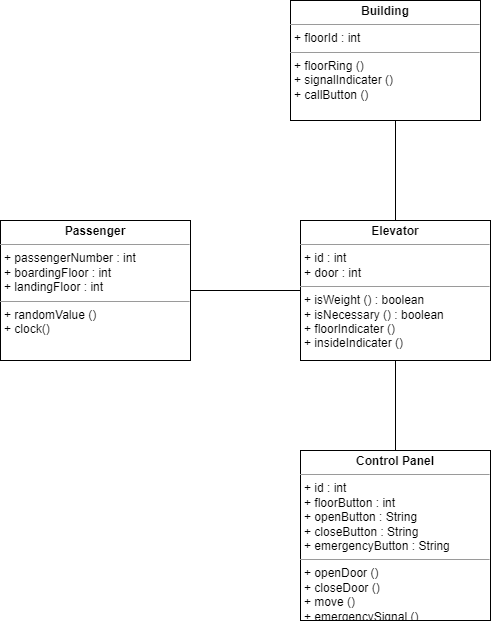

The diagram above was exported from draw.io. Its source (the exported page's mxGraphModel, read from the mxfile embedded in the PNG):
<mxGraphModel dx="1021" dy="567" grid="1" gridSize="10" guides="1" tooltips="1" connect="1" arrows="1" fold="1" page="1" pageScale="1" pageWidth="850" pageHeight="1100" background="none" math="0" shadow="0">
  <root>
    <mxCell id="0" />
    <mxCell id="1" parent="0" />
    <mxCell id="5d2195bd80daf111-18" value="&lt;p style=&quot;margin: 0px ; margin-top: 4px ; text-align: center&quot;&gt;&lt;b&gt;Building&lt;/b&gt;&lt;/p&gt;&lt;hr size=&quot;1&quot;&gt;&lt;p style=&quot;margin: 0px ; margin-left: 4px&quot;&gt;+ floorId : int&lt;/p&gt;&lt;hr size=&quot;1&quot;&gt;&lt;p style=&quot;margin: 0px ; margin-left: 4px&quot;&gt;+ floorRing ()&lt;/p&gt;&lt;p style=&quot;margin: 0px ; margin-left: 4px&quot;&gt;+ signalIndicater ()&lt;/p&gt;&lt;p style=&quot;margin: 0px ; margin-left: 4px&quot;&gt;+ callButton ()&lt;/p&gt;" style="verticalAlign=top;align=left;overflow=fill;fontSize=12;fontFamily=Helvetica;html=1;rounded=0;shadow=0;comic=0;labelBackgroundColor=none;strokeWidth=1" parent="1" vertex="1">
      <mxGeometry x="330" y="10" width="190" height="120" as="geometry" />
    </mxCell>
    <mxCell id="P0RlPGIWvBevl0AJY8u5-1" value="&lt;p style=&quot;margin: 0px ; margin-top: 4px ; text-align: center&quot;&gt;&lt;b&gt;Elevator&lt;/b&gt;&lt;/p&gt;&lt;hr size=&quot;1&quot;&gt;&lt;p style=&quot;margin: 0px ; margin-left: 4px&quot;&gt;+ id : int&lt;/p&gt;&lt;p style=&quot;margin: 0px ; margin-left: 4px&quot;&gt;+ door : int&lt;/p&gt;&lt;hr size=&quot;1&quot;&gt;&lt;p style=&quot;margin: 0px ; margin-left: 4px&quot;&gt;+ isWeight () : boolean&lt;/p&gt;&lt;p style=&quot;margin: 0px ; margin-left: 4px&quot;&gt;+ isNecessary () : boolean&lt;/p&gt;&lt;p style=&quot;margin: 0px ; margin-left: 4px&quot;&gt;+ floorIndicater ()&lt;/p&gt;&lt;p style=&quot;margin: 0px ; margin-left: 4px&quot;&gt;+ insideIndicater ()&lt;/p&gt;" style="verticalAlign=top;align=left;overflow=fill;fontSize=12;fontFamily=Helvetica;html=1;rounded=0;shadow=0;comic=0;labelBackgroundColor=none;strokeWidth=1" vertex="1" parent="1">
      <mxGeometry x="340" y="230" width="190" height="140" as="geometry" />
    </mxCell>
    <mxCell id="P0RlPGIWvBevl0AJY8u5-2" value="&lt;p style=&quot;margin: 0px ; margin-top: 4px ; text-align: center&quot;&gt;&lt;b&gt;Passenger&lt;/b&gt;&lt;/p&gt;&lt;hr size=&quot;1&quot;&gt;&lt;p style=&quot;margin: 0px ; margin-left: 4px&quot;&gt;+ passengerNumber : int&lt;/p&gt;&lt;p style=&quot;margin: 0px ; margin-left: 4px&quot;&gt;+ boardingFloor : int&lt;/p&gt;&lt;p style=&quot;margin: 0px ; margin-left: 4px&quot;&gt;+ landingFloor : int&lt;span style=&quot;white-space: pre&quot;&gt;&#09;&lt;/span&gt;&lt;span style=&quot;white-space: pre&quot;&gt;&#09;&lt;/span&gt;&lt;/p&gt;&lt;hr size=&quot;1&quot;&gt;&lt;p style=&quot;margin: 0px ; margin-left: 4px&quot;&gt;+ randomValue ()&lt;/p&gt;&lt;p style=&quot;margin: 0px ; margin-left: 4px&quot;&gt;+ clock()&lt;/p&gt;" style="verticalAlign=top;align=left;overflow=fill;fontSize=12;fontFamily=Helvetica;html=1;rounded=0;shadow=0;comic=0;labelBackgroundColor=none;strokeWidth=1" vertex="1" parent="1">
      <mxGeometry x="40" y="230" width="190" height="140" as="geometry" />
    </mxCell>
    <mxCell id="P0RlPGIWvBevl0AJY8u5-3" value="&lt;p style=&quot;margin: 0px ; margin-top: 4px ; text-align: center&quot;&gt;&lt;b&gt;Control Panel&lt;/b&gt;&lt;/p&gt;&lt;hr size=&quot;1&quot;&gt;&lt;p style=&quot;margin: 0px ; margin-left: 4px&quot;&gt;+ id : int&lt;/p&gt;&lt;p style=&quot;margin: 0px ; margin-left: 4px&quot;&gt;+ floorButton : int&lt;/p&gt;&lt;p style=&quot;margin: 0px ; margin-left: 4px&quot;&gt;+ openButton : String&lt;/p&gt;&lt;p style=&quot;margin: 0px ; margin-left: 4px&quot;&gt;+ closeButton : String&lt;/p&gt;&lt;p style=&quot;margin: 0px ; margin-left: 4px&quot;&gt;+ emergencyButton : String&lt;/p&gt;&lt;hr size=&quot;1&quot;&gt;&lt;p style=&quot;margin: 0px ; margin-left: 4px&quot;&gt;+ openDoor ()&lt;/p&gt;&lt;p style=&quot;margin: 0px ; margin-left: 4px&quot;&gt;+ closeDoor ()&lt;/p&gt;&lt;p style=&quot;margin: 0px ; margin-left: 4px&quot;&gt;+ move ()&lt;/p&gt;&lt;p style=&quot;margin: 0px ; margin-left: 4px&quot;&gt;+ emergencySignal ()&lt;/p&gt;" style="verticalAlign=top;align=left;overflow=fill;fontSize=12;fontFamily=Helvetica;html=1;rounded=0;shadow=0;comic=0;labelBackgroundColor=none;strokeWidth=1" vertex="1" parent="1">
      <mxGeometry x="340" y="460" width="190" height="170" as="geometry" />
    </mxCell>
    <mxCell id="P0RlPGIWvBevl0AJY8u5-5" value="" style="endArrow=none;endFill=0;endSize=12;html=1;rounded=0;entryX=0.5;entryY=1;entryDx=0;entryDy=0;exitX=0.5;exitY=0;exitDx=0;exitDy=0;" edge="1" parent="1" source="P0RlPGIWvBevl0AJY8u5-3" target="P0RlPGIWvBevl0AJY8u5-1">
      <mxGeometry width="160" relative="1" as="geometry">
        <mxPoint x="360" y="490" as="sourcePoint" />
        <mxPoint x="520" y="490" as="targetPoint" />
      </mxGeometry>
    </mxCell>
    <mxCell id="P0RlPGIWvBevl0AJY8u5-6" value="" style="endArrow=none;endFill=0;endSize=12;html=1;rounded=0;exitX=1;exitY=0.5;exitDx=0;exitDy=0;entryX=0;entryY=0.5;entryDx=0;entryDy=0;" edge="1" parent="1" source="P0RlPGIWvBevl0AJY8u5-2" target="P0RlPGIWvBevl0AJY8u5-1">
      <mxGeometry width="160" relative="1" as="geometry">
        <mxPoint x="360" y="250" as="sourcePoint" />
        <mxPoint x="520" y="250" as="targetPoint" />
      </mxGeometry>
    </mxCell>
    <mxCell id="P0RlPGIWvBevl0AJY8u5-7" value="" style="endArrow=none;endFill=0;endSize=12;html=1;rounded=0;entryX=0.5;entryY=0;entryDx=0;entryDy=0;" edge="1" parent="1" target="P0RlPGIWvBevl0AJY8u5-1">
      <mxGeometry width="160" relative="1" as="geometry">
        <mxPoint x="435" y="130" as="sourcePoint" />
        <mxPoint x="520" y="250" as="targetPoint" />
      </mxGeometry>
    </mxCell>
  </root>
</mxGraphModel>